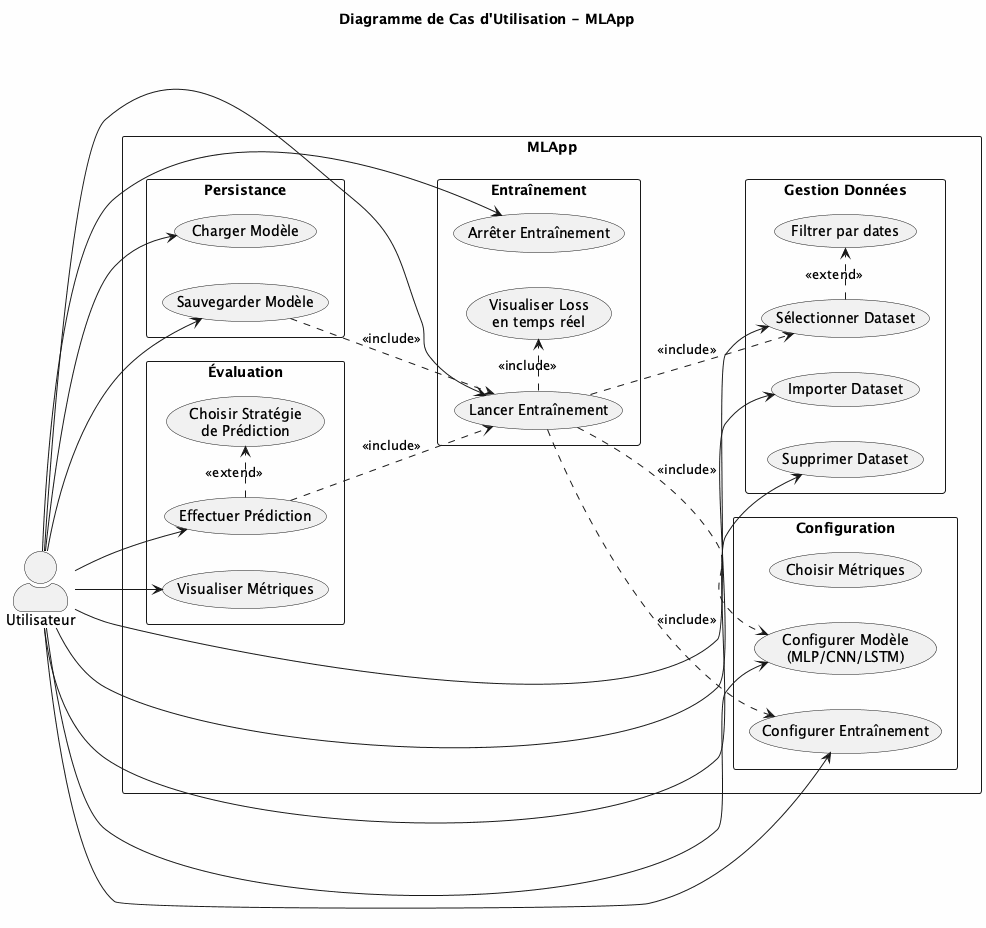

The diagram above was rendered by PlantUML. Its source (embedded in the PNG):
@startuml
left to right direction
skinparam packageStyle rectangle
skinparam actorStyle awesome
skinparam backgroundColor #FEFEFE

title Diagramme de Cas d'Utilisation - MLApp

actor Utilisateur as U

rectangle "MLApp" {
  package "Gestion Données" {
    usecase "Importer Dataset" as UC1
    usecase "Sélectionner Dataset" as UC2
    usecase "Supprimer Dataset" as UC11
    usecase "Filtrer par dates" as UC12
  }
  
  package "Configuration" {
    usecase "Configurer Modèle\n(MLP/CNN/LSTM)" as UC3
    usecase "Configurer Entraînement" as UC4
    usecase "Choisir Métriques" as UC13
  }
  
  package "Entraînement" {
    usecase "Lancer Entraînement" as UC5
    usecase "Arrêter Entraînement" as UC6
    usecase "Visualiser Loss\nen temps réel" as UC7
  }
  
  package "Évaluation" {
    usecase "Visualiser Métriques" as UC8
    usecase "Effectuer Prédiction" as UC9
    usecase "Choisir Stratégie\nde Prédiction" as UC14
  }
  
  package "Persistance" {
    usecase "Sauvegarder Modèle" as UC10
    usecase "Charger Modèle" as UC15
  }
}

U --> UC1
U --> UC2
U --> UC3
U --> UC4
U --> UC5
U --> UC6
U --> UC8
U --> UC9
U --> UC10
U --> UC11
U --> UC15

UC5 ..> UC2 : <<include>>
UC5 ..> UC3 : <<include>>
UC5 ..> UC4 : <<include>>
UC5 .> UC7 : <<include>>
UC9 ..> UC5 : <<include>>
UC9 .> UC14 : <<extend>>
UC10 ..> UC5 : <<include>>
UC2 .> UC12 : <<extend>>

@enduml